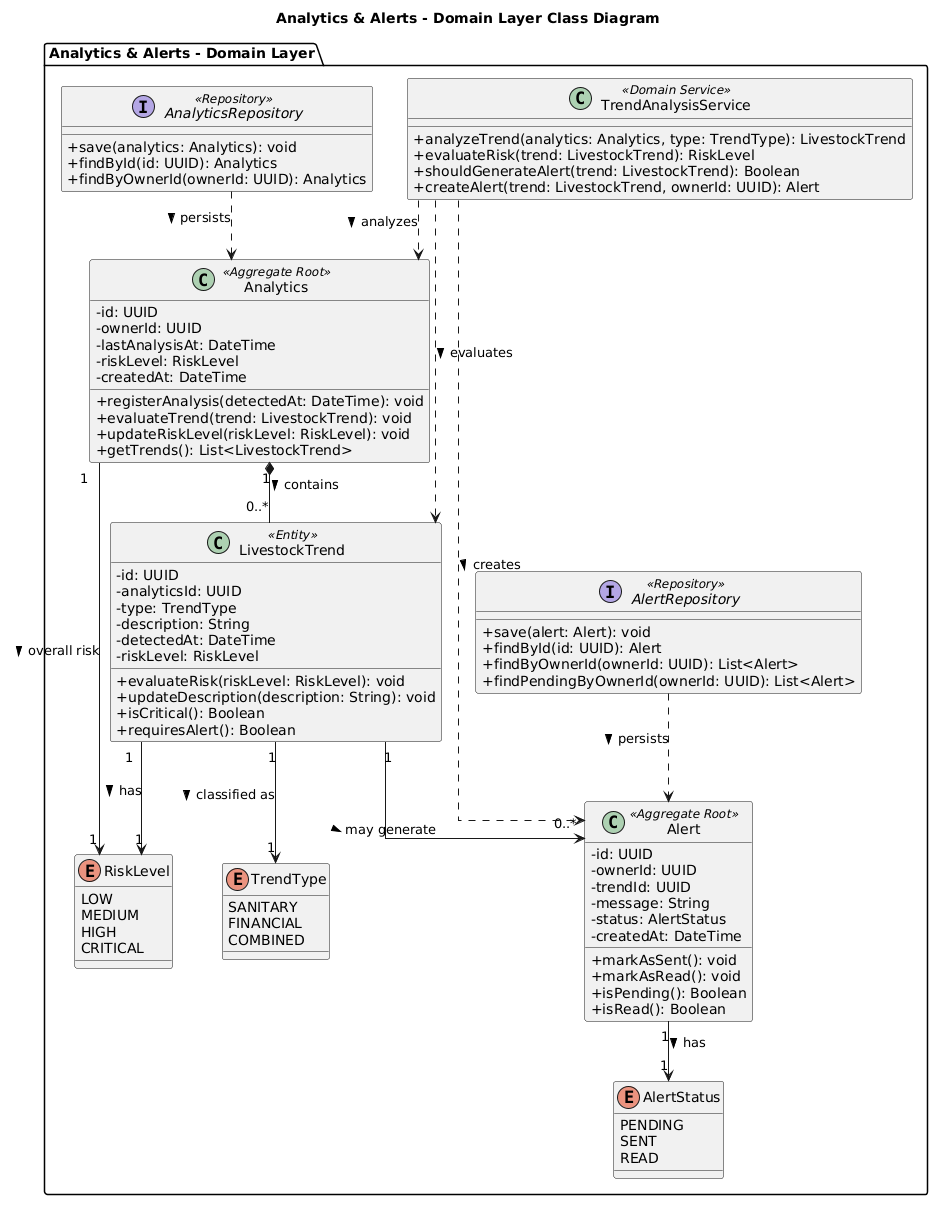

The diagram above was rendered by PlantUML. Its source (embedded in the PNG):
@startuml
title Analytics & Alerts - Domain Layer Class Diagram

skinparam classAttributeIconSize 0
skinparam linetype ortho

package "Analytics & Alerts - Domain Layer" {

    class Analytics <<Aggregate Root>> {
        - id: UUID
        - ownerId: UUID
        - lastAnalysisAt: DateTime
        - riskLevel: RiskLevel
        - createdAt: DateTime
        + registerAnalysis(detectedAt: DateTime): void
        + evaluateTrend(trend: LivestockTrend): void
        + updateRiskLevel(riskLevel: RiskLevel): void
        + getTrends(): List<LivestockTrend>
    }

    class LivestockTrend <<Entity>> {
        - id: UUID
        - analyticsId: UUID
        - type: TrendType
        - description: String
        - detectedAt: DateTime
        - riskLevel: RiskLevel
        + evaluateRisk(riskLevel: RiskLevel): void
        + updateDescription(description: String): void
        + isCritical(): Boolean
        + requiresAlert(): Boolean
    }

    class Alert <<Aggregate Root>> {
        - id: UUID
        - ownerId: UUID
        - trendId: UUID
        - message: String
        - status: AlertStatus
        - createdAt: DateTime
        + markAsSent(): void
        + markAsRead(): void
        + isPending(): Boolean
        + isRead(): Boolean
    }

    enum RiskLevel {
        LOW
        MEDIUM
        HIGH
        CRITICAL
    }

    enum TrendType {
        SANITARY
        FINANCIAL
        COMBINED
    }

    enum AlertStatus {
        PENDING
        SENT
        READ
    }

    interface AnalyticsRepository <<Repository>> {
        + save(analytics: Analytics): void
        + findById(id: UUID): Analytics
        + findByOwnerId(ownerId: UUID): Analytics
    }

    interface AlertRepository <<Repository>> {
        + save(alert: Alert): void
        + findById(id: UUID): Alert
        + findByOwnerId(ownerId: UUID): List<Alert>
        + findPendingByOwnerId(ownerId: UUID): List<Alert>
    }

    class TrendAnalysisService <<Domain Service>> {
        + analyzeTrend(analytics: Analytics, type: TrendType): LivestockTrend
        + evaluateRisk(trend: LivestockTrend): RiskLevel
        + shouldGenerateAlert(trend: LivestockTrend): Boolean
        + createAlert(trend: LivestockTrend, ownerId: UUID): Alert
    }

    Analytics "1" *-- "0..*" LivestockTrend : contains >

    Analytics "1" --> "1" RiskLevel : overall risk >

    LivestockTrend "1" --> "1" TrendType : classified as >
    LivestockTrend "1" --> "1" RiskLevel : has >

    LivestockTrend "1" --> "0..*" Alert : may generate >
    Alert "1" --> "1" AlertStatus : has >

    AnalyticsRepository ..> Analytics : persists >
    AlertRepository ..> Alert : persists >

    TrendAnalysisService ..> Analytics : analyzes >
    TrendAnalysisService ..> LivestockTrend : evaluates >
    TrendAnalysisService ..> Alert : creates >
}
@enduml